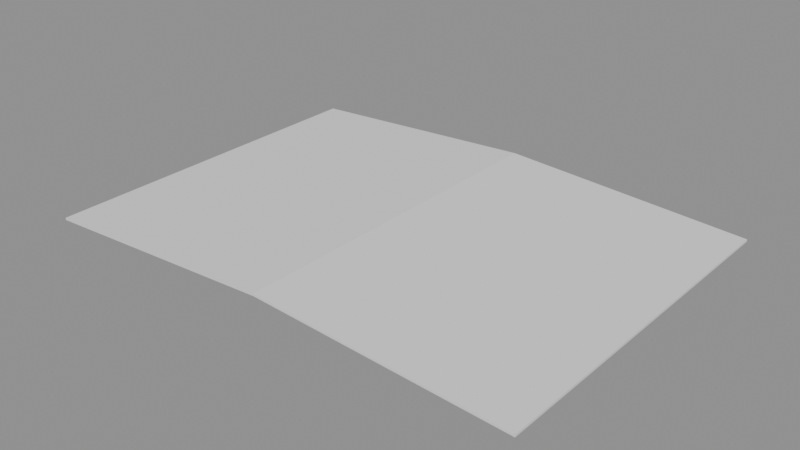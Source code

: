 # Source: depot-gantry-lod.blend  (saved by Blender 4.5.91; exported with 4.5.12 LTS)
import bpy
from mathutils import Matrix  # noqa: F401  (used for matrix-valued properties, if any)

bpy.ops.wm.read_factory_settings(use_empty=True)
scene = bpy.context.scene
scene.name = 'Scene'

# ---- meshes
me_surface_steel = bpy.data.meshes.new('surface:steel')
me_surface_steel.from_pydata([(-90.0, 65.0, 0.0), (-90.0, -65.0, 0.0), (0.0, -65.0, 5.0), (-90.0, 65.0, 0.0), (0.0, -65.0, 5.0), (0.0, 65.0, 5.0), (-90.0, -65.0, -0.8), (-90.0, 65.0, -0.8), (0.0, 65.0, 4.2), (-90.0, -65.0, -0.8), (0.0, 65.0, 4.2), (0.0, -65.0, 4.2), (-90.0, 65.0, -0.8), (0.0, 65.0, 4.2), (0.0, 65.0, 5.0), (-90.0, 65.0, -0.8), (0.0, 65.0, 5.0), (-90.0, 65.0, 0.0), (-90.0, -65.0, 0.0), (0.0, -65.0, 5.0), (0.0, -65.0, 4.2), (-90.0, -65.0, 0.0), (0.0, -65.0, 4.2), (-90.0, -65.0, -0.8), (0.0, 65.0, 5.0), (0.0, -65.0, 5.0), (90.0, -65.0, 0.0), (0.0, 65.0, 5.0), (90.0, -65.0, 0.0), (90.0, 65.0, 0.0), (0.0, -65.0, 4.2), (0.0, 65.0, 4.2), (90.0, 65.0, -0.8), (0.0, -65.0, 4.2), (90.0, 65.0, -0.8), (90.0, -65.0, -0.8), (0.0, 65.0, 4.2), (90.0, 65.0, -0.8), (90.0, 65.0, 0.0), (0.0, 65.0, 4.2), (90.0, 65.0, 0.0), (0.0, 65.0, 5.0), (0.0, -65.0, 5.0), (90.0, -65.0, 0.0), (90.0, -65.0, -0.8), (0.0, -65.0, 5.0), (90.0, -65.0, -0.8), (0.0, -65.0, 4.2), (-90.0, 65.0, 0.0), (-90.0, 65.0, -0.8), (-90.0, -65.0, -0.8), (-90.0, 65.0, 0.0), (-90.0, -65.0, -0.8), (-90.0, -65.0, 0.0), (90.0, 65.0, 0.0), (90.0, 65.0, -0.8), (90.0, -65.0, -0.8), (90.0, 65.0, 0.0), (90.0, -65.0, -0.8), (90.0, -65.0, 0.0)], [], [(0, 1, 2), (3, 4, 5), (6, 7, 8), (9, 10, 11), (12, 13, 14), (15, 16, 17), (18, 19, 20), (21, 22, 23), (24, 25, 26), (27, 28, 29), (30, 31, 32), (33, 34, 35), (36, 37, 38), (39, 40, 41), (42, 43, 44), (45, 46, 47), (48, 49, 50), (51, 52, 53), (54, 55, 56), (57, 58, 59)])
_uv = me_surface_steel.uv_layers.new(name='UVMap')
_uv.uv.foreach_set('vector', [-22.5, 17.25, -22.5, -15.25, 0.0, -15.25, -22.5, 17.25, 0.0, -15.25, 0.0, 17.25, -22.5, -15.25, -22.5, 17.25, 0.0, 17.25, -22.5, -15.25, 0.0, 17.25, 0.0, -15.25, -22.5, 1.2, 0.0, -0.05, 0.0, -0.25, -22.5, 1.2, 0.0, -0.25, -22.5, 1.0, -22.5, 1.0, 0.0, -0.25, 0.0, -0.05, -22.5, 1.0, 0.0, -0.05, -22.5, 1.2, 0.0, 17.25, 0.0, -15.25, 22.5, -15.25, 0.0, 17.25, 22.5, -15.25, 22.5, 17.25, 0.0, -15.25, 0.0, 17.25, 22.5, 17.25, 0.0, -15.25, 22.5, 17.25, 22.5, -15.25, 0.0, -0.05, 22.5, 1.2, 22.5, 1.0, 0.0, -0.05, 22.5, 1.0, 0.0, -0.25, 0.0, -0.25, 22.5, 1.0, 22.5, 1.2, 0.0, -0.25, 22.5, 1.2, 0.0, -0.05, 0.0, 17.25, -0.2, 17.25, -0.2, -15.25, 0.0, 17.25, -0.2, -15.25, 0.0, -15.25, 0.0, 17.25, -0.2, 17.25, -0.2, -15.25, 0.0, 17.25, -0.2, -15.25, 0.0, -15.25])
me_surface_steel.update()
me_surface_steel.normals_split_custom_set([tuple(v) for v in zip(*[iter([-0.05547, 0.0, 0.9985, -0.05547, 0.0, 0.9985, -0.05547, 0.0, 0.9985, -0.05547, 0.0, 0.9985, -0.05547, 0.0, 0.9985, -0.05547, 0.0, 0.9985, 0.05547, 0.0, -0.9985, 0.05547, 0.0, -0.9985, 0.05547, 0.0, -0.9985, 0.05547, 0.0, -0.9985, 0.05547, 0.0, -0.9985, 0.05547, 0.0, -0.9985, 0.0, -1.0, 0.0, 0.0, -1.0, 0.0, 0.0, -1.0, 0.0, 0.0, -1.0, 0.0, 0.0, -1.0, 0.0, 0.0, -1.0, 0.0, 0.0, 1.0, 0.0, 0.0, 1.0, 0.0, 0.0, 1.0, 0.0, 0.0, 1.0, 0.0, 0.0, 1.0, 0.0, 0.0, 1.0, 0.0, 0.05547, 0.0, 0.9985, 0.05547, 0.0, 0.9985, 0.05547, 0.0, 0.9985, 0.05547, 0.0, 0.9985, 0.05547, 0.0, 0.9985, 0.05547, 0.0, 0.9985, -0.05547, 0.0, -0.9985, -0.05547, 0.0, -0.9985, -0.05547, 0.0, -0.9985, -0.05547, 0.0, -0.9985, -0.05547, 0.0, -0.9985, -0.05547, 0.0, -0.9985, 0.0, -1.0, 0.0, 0.0, -1.0, 0.0, 0.0, -1.0, 0.0, 0.0, -1.0, 0.0, 0.0, -1.0, 0.0, 0.0, -1.0, 0.0, 0.0, 1.0, 0.0, 0.0, 1.0, 0.0, 0.0, 1.0, 0.0, 0.0, 1.0, 0.0, 0.0, 1.0, 0.0, 0.0, 1.0, 0.0, -1.0, 0.0, 0.0, -1.0, 0.0, 0.0, -1.0, 0.0, 0.0, -1.0, 0.0, 0.0, -1.0, 0.0, 0.0, -1.0, 0.0, 0.0, -1.0, 0.0, 0.0, -1.0, 0.0, 0.0, -1.0, 0.0, 0.0, -1.0, 0.0, 0.0, -1.0, 0.0, 0.0, -1.0, 0.0, 0.0])] * 3)])
me_surface_yellow = bpy.data.meshes.new('surface:yellow')
me_surface_yellow.from_pydata([(-85.0, 45.5, -2.5), (-85.0, 44.5, -2.5), (-85.0, 44.5, -1.5), (-85.0, 45.5, -2.5), (-85.0, 44.5, -1.5), (-85.0, 45.5, -1.5), (85.0, 45.5, -1.5), (85.0, 44.5, -1.5), (85.0, 44.5, -2.5), (85.0, 45.5, -1.5), (85.0, 44.5, -2.5), (85.0, 45.5, -2.5), (-85.0, 45.5, -1.5), (-85.0, 44.5, -1.5), (85.0, 44.5, -1.5), (-85.0, 45.5, -1.5), (85.0, 44.5, -1.5), (85.0, 45.5, -1.5), (-85.0, 44.5, -1.5), (-85.0, 44.5, -2.5), (85.0, 44.5, -2.5), (-85.0, 44.5, -1.5), (85.0, 44.5, -2.5), (85.0, 44.5, -1.5), (-85.0, 44.5, -2.5), (-85.0, 45.5, -2.5), (85.0, 45.5, -2.5), (-85.0, 44.5, -2.5), (85.0, 45.5, -2.5), (85.0, 44.5, -2.5), (-85.0, 45.5, -2.5), (-85.0, 45.5, -1.5), (85.0, 45.5, -1.5), (-85.0, 45.5, -2.5), (85.0, 45.5, -1.5), (85.0, 45.5, -2.5), (-85.0, -44.5, -2.5), (-85.0, -45.5, -2.5), (-85.0, -45.5, -1.5), (-85.0, -44.5, -2.5), (-85.0, -45.5, -1.5), (-85.0, -44.5, -1.5), (85.0, -44.5, -1.5), (85.0, -45.5, -1.5), (85.0, -45.5, -2.5), (85.0, -44.5, -1.5), (85.0, -45.5, -2.5), (85.0, -44.5, -2.5), (-85.0, -44.5, -1.5), (-85.0, -45.5, -1.5), (85.0, -45.5, -1.5), (-85.0, -44.5, -1.5), (85.0, -45.5, -1.5), (85.0, -44.5, -1.5), (-85.0, -45.5, -1.5), (-85.0, -45.5, -2.5), (85.0, -45.5, -2.5), (-85.0, -45.5, -1.5), (85.0, -45.5, -2.5), (85.0, -45.5, -1.5), (-85.0, -45.5, -2.5), (-85.0, -44.5, -2.5), (85.0, -44.5, -2.5), (-85.0, -45.5, -2.5), (85.0, -44.5, -2.5), (85.0, -45.5, -2.5), (-85.0, -44.5, -2.5), (-85.0, -44.5, -1.5), (85.0, -44.5, -1.5), (-85.0, -44.5, -2.5), (85.0, -44.5, -1.5), (85.0, -44.5, -2.5)], [], [(0, 1, 2), (3, 4, 5), (6, 7, 8), (9, 10, 11), (12, 13, 14), (15, 16, 17), (18, 19, 20), (21, 22, 23), (24, 25, 26), (27, 28, 29), (30, 31, 32), (33, 34, 35), (36, 37, 38), (39, 40, 41), (42, 43, 44), (45, 46, 47), (48, 49, 50), (51, 52, 53), (54, 55, 56), (57, 58, 59), (60, 61, 62), (63, 64, 65), (66, 67, 68), (69, 70, 71)])
_uv = me_surface_yellow.uv_layers.new(name='UVMap')
_uv.uv.foreach_set('vector', [-0.625, 12.38, -0.625, 12.12, -0.375, 12.12, -0.625, 12.38, -0.375, 12.12, -0.375, 12.38, -0.375, 12.38, -0.375, 12.12, -0.625, 12.12, -0.375, 12.38, -0.625, 12.12, -0.625, 12.38, -21.25, 12.38, -21.25, 12.12, 21.25, 12.12, -21.25, 12.38, 21.25, 12.12, 21.25, 12.38, -21.25, 1.375, -21.25, 1.625, 21.25, 1.625, -21.25, 1.375, 21.25, 1.625, 21.25, 1.375, -21.25, 12.12, -21.25, 12.38, 21.25, 12.38, -21.25, 12.12, 21.25, 12.38, 21.25, 12.12, -21.25, 1.625, -21.25, 1.375, 21.25, 1.375, -21.25, 1.625, 21.25, 1.375, 21.25, 1.625, -0.625, -10.12, -0.625, -10.38, -0.375, -10.38, -0.625, -10.12, -0.375, -10.38, -0.375, -10.12, -0.375, -10.12, -0.375, -10.38, -0.625, -10.38, -0.375, -10.12, -0.625, -10.38, -0.625, -10.12, -21.25, -10.12, -21.25, -10.38, 21.25, -10.38, -21.25, -10.12, 21.25, -10.38, 21.25, -10.12, -21.25, 1.375, -21.25, 1.625, 21.25, 1.625, -21.25, 1.375, 21.25, 1.625, 21.25, 1.375, -21.25, -10.38, -21.25, -10.12, 21.25, -10.12, -21.25, -10.38, 21.25, -10.12, 21.25, -10.38, -21.25, 1.625, -21.25, 1.375, 21.25, 1.375, -21.25, 1.625, 21.25, 1.375, 21.25, 1.625])
me_surface_yellow.update()
me_surface_yellow.normals_split_custom_set([tuple(v) for v in zip(*[iter([-1.0, 0.0, 0.0, -1.0, 0.0, 0.0, -1.0, 0.0, 0.0, -1.0, 0.0, 0.0, -1.0, 0.0, 0.0, -1.0, 0.0, 0.0, 1.0, 0.0, 0.0, 1.0, 0.0, 0.0, 1.0, 0.0, 0.0, 1.0, 0.0, 0.0, 1.0, 0.0, 0.0, 1.0, 0.0, 0.0, 0.0, 0.0, 1.0, 0.0, 0.0, 1.0, 0.0, 0.0, 1.0, 0.0, 0.0, 1.0, 0.0, 0.0, 1.0, 0.0, 0.0, 1.0, 0.0, -1.0, 0.0, 0.0, -1.0, 0.0, 0.0, -1.0, 0.0, 0.0, -1.0, 0.0, 0.0, -1.0, 0.0, 0.0, -1.0, 0.0, 0.0, 0.0, -1.0, 0.0, 0.0, -1.0, 0.0, 0.0, -1.0, 0.0, 0.0, -1.0, 0.0, 0.0, -1.0, 0.0, 0.0, -1.0, 0.0, 1.0, 0.0, 0.0, 1.0, 0.0, 0.0, 1.0, 0.0, 0.0, 1.0, 0.0, 0.0, 1.0, 0.0, 0.0, 1.0, 0.0, -1.0, 0.0, 0.0, -1.0, 0.0, 0.0, -1.0, 0.0, 0.0, -1.0, 0.0, 0.0, -1.0, 0.0, 0.0, -1.0, 0.0, 0.0, 1.0, 0.0, 0.0, 1.0, 0.0, 0.0, 1.0, 0.0, 0.0, 1.0, 0.0, 0.0, 1.0, 0.0, 0.0, 1.0, 0.0, 0.0, 0.0, 0.0, 1.0, 0.0, 0.0, 1.0, 0.0, 0.0, 1.0, 0.0, 0.0, 1.0, 0.0, 0.0, 1.0, 0.0, 0.0, 1.0, 0.0, -1.0, 0.0, 0.0, -1.0, 0.0, 0.0, -1.0, 0.0, 0.0, -1.0, 0.0, 0.0, -1.0, 0.0, 0.0, -1.0, 0.0, 0.0, 0.0, -1.0, 0.0, 0.0, -1.0, 0.0, 0.0, -1.0, 0.0, 0.0, -1.0, 0.0, 0.0, -1.0, 0.0, 0.0, -1.0, 0.0, 1.0, 0.0, 0.0, 1.0, 0.0, 0.0, 1.0, 0.0, 0.0, 1.0, 0.0, 0.0, 1.0, 0.0, 0.0, 1.0, 0.0])] * 3)])

# ---- objects
ob_surface_steel = bpy.data.objects.new('surface:steel', me_surface_steel)
ob_surface_yellow = bpy.data.objects.new('surface:yellow', me_surface_yellow)

# ---- transforms, parenting, visibility, modifiers, constraints
ob_surface_steel.location = (0.0, 0.0, 0.0)
ob_surface_steel.rotation_mode = 'QUATERNION'
ob_surface_steel.rotation_quaternion = (1.0, 0.0, 0.0, 0.0)
ob_surface_yellow.location = (0.0, 0.0, 0.0)
ob_surface_yellow.rotation_mode = 'QUATERNION'
ob_surface_yellow.rotation_quaternion = (1.0, 0.0, 0.0, 0.0)

# ---- collection membership
scene.collection.objects.link(ob_surface_steel)
scene.collection.objects.link(ob_surface_yellow)

# ---- scene / render settings (as saved in the file)
scene.frame_start = 1; scene.frame_end = 250; scene.frame_set(1)
scene.render.engine = 'BLENDER_EEVEE_NEXT'
bpy.context.view_layer.update()

# ---- added for rendering (the .blend has no active camera and no usable light): camera, sun + grey world if the file has none
cam_auto = bpy.data.cameras.new('AutoCamera')
cam_auto.lens = 50.0
cam_auto.sensor_width = 36.0
cam_auto.clip_end = 3607.39
ob_auto_camera = bpy.data.objects.new('AutoCamera', cam_auto)
scene.collection.objects.link(ob_auto_camera)
ob_auto_camera.location = (205.55, -246.66, 165.69)
ob_auto_camera.rotation_euler = (1.09748, -7.21219e-08, 0.694738)
scene.camera = ob_auto_camera
light_auto_sun = bpy.data.lights.new('AutoSun', 'SUN')
light_auto_sun.energy = 3.0
light_auto_sun.angle = 0.0523599
ob_auto_sun = bpy.data.objects.new('AutoSun', light_auto_sun)
scene.collection.objects.link(ob_auto_sun)
ob_auto_sun.rotation_euler = (0.872665, 0.174533, 0.523599)
if scene.world is None:
    world_auto = bpy.data.worlds.new('AutoWorld')
    world_auto.color = (0.3, 0.3, 0.3)
    scene.world = world_auto
bpy.context.view_layer.update()
